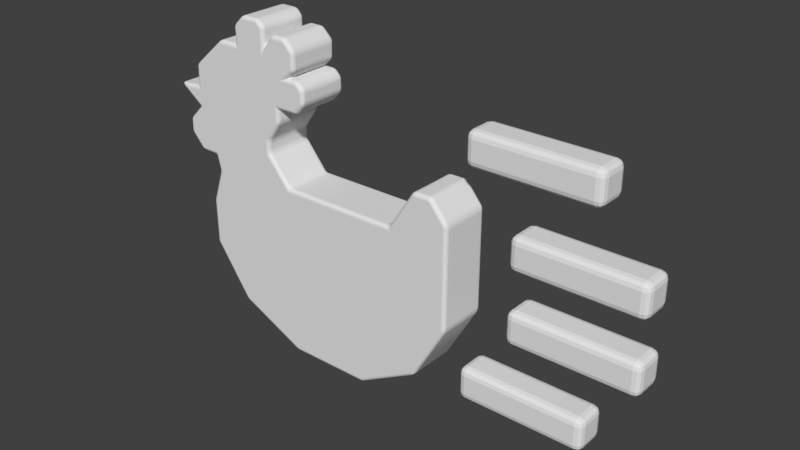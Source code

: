 # Source: speed.blend  (saved by Blender 2.79.0; exported with 4.5.12 LTS)
import bpy
from mathutils import Matrix  # noqa: F401  (used for matrix-valued properties, if any)

bpy.ops.wm.read_factory_settings(use_empty=True)
scene = bpy.context.scene
scene.name = 'Scene'

# ---- collections
col_collection_1 = bpy.data.collections.new('Collection 1'); scene.collection.children.link(col_collection_1)

# ---- world
world_world = bpy.data.worlds.new('World'); scene.world = world_world
world_world.color = (0.05088, 0.05088, 0.05088)
world_world.use_sun_shadow = False
world_world.sun_shadow_jitter_overblur = 0.0
world_world.cycles.sampling_method = 'MANUAL'

# ---- meshes
me_plane = bpy.data.meshes.new('Plane')
me_plane.from_pydata([(-1.217, -0.22, 6.892e-08), (0.389, -0.5497, 3.89e-08), (-1.144, 0.2906, -6.985e-08), (0.607, 0.4744, -5.144e-08), (-1.219, 0.07275, -5.588e-09), (-0.9762, -0.5622, 4.674e-08), (-0.5395, -0.7676, 3.371e-08), (-0.005946, -0.7688, 1.508e-08), (0.6049, -0.1747, -1.605e-08), (0.4974, 0.6094, -3.095e-08), (0.3752, 0.6073, -2.723e-08), (0.2093, 0.349, -6.278e-08), (-0.696, 0.5277, -4.936e-08), (-0.6937, 0.6058, -3.725e-08), (-0.6044, 0.7346, -2.235e-08), (-1.281, 0.6775, -2.701e-08), (-0.6045, 0.8212, -1.676e-08), (-1.055, 1.142, 1.118e-08), (-1.28, 0.9472, 0.0), (-0.9252, 1.142, 1.49e-08), (-1.281, 0.8124, -1.397e-08), (-0.4661, 0.8212, -1.304e-08), (-0.4036, 0.8908, -8.382e-09), (-0.4036, 0.9822, -1.211e-08), (-0.4517, 1.023, -9.313e-09), (-0.5238, 1.023, -9.313e-09), (-0.4661, 1.073, -6.519e-09), (-0.4661, 1.186, -1.024e-08), (-0.5334, 1.254, -5.588e-09), (-0.6319, 1.254, -1.863e-09), (-0.6944, 1.172, -1.211e-08), (-0.6944, 1.285, -1.77e-08), (-0.7377, 1.323, -1.211e-08), (-0.8578, 1.323, -1.211e-08), (-0.9299, 1.254, -1.956e-08), (-1.377, 0.5834, -3.539e-08), (-1.377, 0.4913, -3.26e-08), (-1.287, 0.3891, -4.098e-08), (-1.169, 0.3891, -4.191e-08), (-0.5464, 0.3464, -5.813e-08), (-1.445, 0.7964, -2.126e-08), (-1.217, -0.22, 0.1654), (0.389, -0.5497, 0.1654), (-1.144, 0.2906, 0.1654), (0.607, 0.4744, 0.1654), (-1.219, 0.07275, 0.1654), (-0.9762, -0.5622, 0.1654), (-0.5395, -0.7676, 0.1654), (-0.005946, -0.7688, 0.1654), (0.6049, -0.1747, 0.1654), (0.4974, 0.6094, 0.1654), (0.3752, 0.6073, 0.1654), (0.2093, 0.349, 0.1654), (-0.696, 0.5277, 0.1654), (-0.6937, 0.6058, 0.1654), (-0.6044, 0.7346, 0.1654), (-1.281, 0.6775, 0.1654), (-0.6045, 0.8212, 0.1654), (-1.055, 1.142, 0.1654), (-1.28, 0.9472, 0.1654), (-0.9252, 1.142, 0.1654), (-1.281, 0.8124, 0.1654), (-0.4661, 0.8212, 0.1654), (-0.4036, 0.8908, 0.1654), (-0.4036, 0.9822, 0.1654), (-0.4517, 1.023, 0.1654), (-0.5238, 1.023, 0.1654), (-0.4661, 1.073, 0.1654), (-0.4661, 1.186, 0.1654), (-0.5334, 1.254, 0.1654), (-0.6319, 1.254, 0.1654), (-0.6944, 1.172, 0.1654), (-0.6944, 1.285, 0.1654), (-0.7377, 1.323, 0.1654), (-0.8578, 1.323, 0.1654), (-0.9299, 1.254, 0.1654), (-1.377, 0.5834, 0.1654), (-1.377, 0.4913, 0.1654), (-1.287, 0.3891, 0.1654), (-1.169, 0.3891, 0.1654), (-0.5464, 0.3464, 0.1654), (-1.445, 0.7964, 0.1654)], [], [(45, 41, 46, 47, 48, 42, 49, 44, 50, 51, 52, 80, 53, 54, 55, 57, 62, 63, 64, 65, 66, 67, 68, 69, 70, 71, 72, 73, 74, 75, 60, 58, 59, 61, 81, 56, 76, 77, 78, 79, 43), (21, 62, 57, 16), (31, 72, 71, 30), (11, 52, 51, 10), (18, 59, 58, 17), (33, 74, 73, 32), (39, 80, 52, 11), (24, 65, 64, 23), (19, 60, 75, 34), (12, 53, 80, 39), (26, 67, 66, 25), (35, 76, 56, 15), (13, 54, 53, 12), (30, 71, 70, 29), (36, 77, 76, 35), (16, 57, 55, 14), (32, 73, 72, 31), (37, 78, 77, 36), (17, 58, 60, 19), (34, 75, 74, 33), (2, 43, 79, 38), (20, 61, 59, 18), (38, 79, 78, 37), (15, 56, 81, 40), (22, 63, 62, 21), (1, 42, 48, 7), (40, 81, 61, 20), (0, 41, 45, 4), (23, 64, 63, 22), (3, 44, 49, 8), (6, 47, 46, 5), (25, 66, 65, 24), (4, 45, 43, 2), (8, 49, 42, 1), (27, 68, 67, 26), (5, 46, 41, 0), (10, 51, 50, 9), (28, 69, 68, 27), (7, 48, 47, 6), (14, 55, 54, 13), (29, 70, 69, 28), (9, 50, 44, 3)])
_uv = me_plane.uv_layers.new(name='UVMap')
_uv.uv.foreach_set('vector', [0.0, 0.0, 0.0, 0.0, 0.0, 0.0, 0.0, 0.0, 0.0, 0.0, 0.0, 0.0, 0.0, 0.0, 0.0, 0.0, 0.0, 0.0, 0.0, 0.0, 0.0, 0.0, 0.0, 0.0, 0.0, 0.0, 0.0, 0.0, 0.0, 0.0, 0.0, 0.0, 0.0, 0.0, 0.0, 0.0, 0.0, 0.0, 0.0, 0.0, 0.0, 0.0, 0.0, 0.0, 0.0, 0.0, 0.0, 0.0, 0.0, 0.0, 0.0, 0.0, 0.0, 0.0, 0.0, 0.0, 0.0, 0.0, 0.0, 0.0, 0.0, 0.0, 0.0, 0.0, 0.0, 0.0, 0.0, 0.0, 0.0, 0.0, 0.0, 0.0, 0.0, 0.0, 0.0, 0.0, 0.0, 0.0, 0.0, 0.0, 0.0, 0.0, 0.0, 0.0, 0.0, 0.0, 0.0, 0.0, 0.0, 0.0, 0.0, 0.0, 0.0, 0.0, 0.0, 0.0, 0.0, 0.0, 0.0, 0.0, 0.0, 0.0, 0.0, 0.0, 0.0, 0.0, 0.0, 0.0, 0.0, 0.0, 0.0, 0.0, 0.0, 0.0, 0.0, 0.0, 0.0, 0.0, 0.0, 0.0, 0.0, 0.0, 0.0, 0.0, 0.0, 0.0, 0.0, 0.0, 0.0, 0.0, 0.0, 0.0, 0.0, 0.0, 0.0, 0.0, 0.0, 0.0, 0.0, 0.0, 0.0, 0.0, 0.0, 0.0, 0.0, 0.0, 0.0, 0.0, 0.0, 0.0, 0.0, 0.0, 0.0, 0.0, 0.0, 0.0, 0.0, 0.0, 0.0, 0.0, 0.0, 0.0, 0.0, 0.0, 0.0, 0.0, 0.0, 0.0, 0.0, 0.0, 0.0, 0.0, 0.0, 0.0, 0.0, 0.0, 0.0, 0.0, 0.0, 0.0, 0.0, 0.0, 0.0, 0.0, 0.0, 0.0, 0.0, 0.0, 0.0, 0.0, 0.0, 0.0, 0.0, 0.0, 0.0, 0.0, 0.0, 0.0, 0.0, 0.0, 0.0, 0.0, 0.0, 0.0, 0.0, 0.0, 0.0, 0.0, 0.0, 0.0, 0.0, 0.0, 0.0, 0.0, 0.0, 0.0, 0.0, 0.0, 0.0, 0.0, 0.0, 0.0, 0.0, 0.0, 0.0, 0.0, 0.0, 0.0, 0.0, 0.0, 0.0, 0.0, 0.0, 0.0, 0.0, 0.0, 0.0, 0.0, 0.0, 0.0, 0.0, 0.0, 0.0, 0.0, 0.0, 0.0, 0.0, 0.0, 0.0, 0.0, 0.0, 0.0, 0.0, 0.0, 0.0, 0.0, 0.0, 0.0, 0.0, 0.0, 0.0, 0.0, 0.0, 0.0, 0.0, 0.0, 0.0, 0.0, 0.0, 0.0, 0.0, 0.0, 0.0, 0.0, 0.0, 0.0, 0.0, 0.0, 0.0, 0.0, 0.0, 0.0, 0.0, 0.0, 0.0, 0.0, 0.0, 0.0, 0.0, 0.0, 0.0, 0.0, 0.0, 0.0, 0.0, 0.0, 0.0, 0.0, 0.0, 0.0, 0.0, 0.0, 0.0, 0.0, 0.0, 0.0, 0.0, 0.0, 0.0, 0.0, 0.0, 0.0, 0.0, 0.0, 0.0, 0.0, 0.0, 0.0, 0.0, 0.0, 0.0, 0.0, 0.0, 0.0, 0.0, 0.0, 0.0, 0.0, 0.0, 0.0, 0.0, 0.0, 0.0, 0.0, 0.0, 0.0, 0.0, 0.0, 0.0, 0.0, 0.0, 0.0, 0.0, 0.0, 0.0, 0.0, 0.0, 0.0, 0.0, 0.0, 0.0, 0.0, 0.0, 0.0, 0.0, 0.0, 0.0, 0.0, 0.0, 0.0, 0.0, 0.0, 0.0, 0.0, 0.0, 0.0, 0.0, 0.0, 0.0, 0.0, 0.0, 0.0, 0.0, 0.0, 0.0, 0.0, 0.0, 0.0, 0.0, 0.0, 0.0, 0.0, 0.0, 0.0, 0.0, 0.0, 0.0, 0.0, 0.0, 0.0, 0.0, 0.0, 0.0, 0.0, 0.0, 0.0, 0.0, 0.0, 0.0, 0.0, 0.0, 0.0, 0.0, 0.0, 0.0, 0.0, 0.0, 0.0, 0.0, 0.0])
me_plane.use_remesh_preserve_volume = False
me_plane.use_remesh_preserve_attributes = False
me_plane.use_mirror_vertex_groups = False
me_plane.update()
me_cube_001 = bpy.data.meshes.new('Cube.001')
me_cube_001.from_pydata([(-0.4259, -0.09742, -0.09742), (-0.4259, -0.09742, 0.09742), (-0.4259, 0.09742, -0.09742), (-0.4259, 0.09742, 0.09742), (0.3159, -0.09742, -0.09742), (0.3159, -0.09742, 0.09742), (0.3159, 0.09742, -0.09742), (0.3159, 0.09742, 0.09742)], [], [(0, 1, 3, 2), (2, 3, 7, 6), (6, 7, 5, 4), (4, 5, 1, 0), (2, 6, 4, 0), (7, 3, 1, 5)])
_ca = me_cube_001.color_attributes.new('Col', 'BYTE_COLOR', 'CORNER')
_ca.data.foreach_set('color', [1.0, 1.0, 1.0, 1.0, 1.0, 1.0, 1.0, 1.0, 1.0, 1.0, 1.0, 1.0, 1.0, 1.0, 1.0, 1.0, 1.0, 1.0, 1.0, 1.0, 1.0, 1.0, 1.0, 1.0, 1.0, 1.0, 1.0, 1.0, 1.0, 1.0, 1.0, 1.0, 1.0, 1.0, 1.0, 1.0, 1.0, 1.0, 1.0, 1.0, 1.0, 1.0, 1.0, 1.0, 1.0, 1.0, 1.0, 1.0, 1.0, 1.0, 1.0, 1.0, 1.0, 1.0, 1.0, 1.0, 1.0, 1.0, 1.0, 1.0, 1.0, 1.0, 1.0, 1.0, 1.0, 1.0, 1.0, 1.0, 1.0, 1.0, 1.0, 1.0, 1.0, 1.0, 1.0, 1.0, 1.0, 1.0, 1.0, 1.0, 1.0, 1.0, 1.0, 1.0, 1.0, 1.0, 1.0, 1.0, 1.0, 1.0, 1.0, 1.0, 1.0, 1.0, 1.0, 1.0])
me_cube_001.use_remesh_preserve_volume = False
me_cube_001.use_remesh_preserve_attributes = False
me_cube_001.use_mirror_vertex_groups = False
me_cube_001.update()
me_cube_005 = bpy.data.meshes.new('Cube.005')
me_cube_005.from_pydata([(-0.4259, -0.09742, -0.09742), (-0.4259, -0.09742, 0.09742), (-0.4259, 0.09742, -0.09742), (-0.4259, 0.09742, 0.09742), (0.3159, -0.09742, -0.09742), (0.3159, -0.09742, 0.09742), (0.3159, 0.09742, -0.09742), (0.3159, 0.09742, 0.09742)], [], [(0, 1, 3, 2), (2, 3, 7, 6), (6, 7, 5, 4), (4, 5, 1, 0), (2, 6, 4, 0), (7, 3, 1, 5)])
_ca = me_cube_005.color_attributes.new('Col', 'BYTE_COLOR', 'CORNER')
_ca.data.foreach_set('color', [1.0, 1.0, 1.0, 1.0, 1.0, 1.0, 1.0, 1.0, 1.0, 1.0, 1.0, 1.0, 1.0, 1.0, 1.0, 1.0, 1.0, 1.0, 1.0, 1.0, 1.0, 1.0, 1.0, 1.0, 1.0, 1.0, 1.0, 1.0, 1.0, 1.0, 1.0, 1.0, 1.0, 1.0, 1.0, 1.0, 1.0, 1.0, 1.0, 1.0, 1.0, 1.0, 1.0, 1.0, 1.0, 1.0, 1.0, 1.0, 1.0, 1.0, 1.0, 1.0, 1.0, 1.0, 1.0, 1.0, 1.0, 1.0, 1.0, 1.0, 1.0, 1.0, 1.0, 1.0, 1.0, 1.0, 1.0, 1.0, 1.0, 1.0, 1.0, 1.0, 1.0, 1.0, 1.0, 1.0, 1.0, 1.0, 1.0, 1.0, 1.0, 1.0, 1.0, 1.0, 1.0, 1.0, 1.0, 1.0, 1.0, 1.0, 1.0, 1.0, 1.0, 1.0, 1.0, 1.0])
me_cube_005.use_remesh_preserve_volume = False
me_cube_005.use_remesh_preserve_attributes = False
me_cube_005.use_mirror_vertex_groups = False
me_cube_005.update()
me_cube_006 = bpy.data.meshes.new('Cube.006')
me_cube_006.from_pydata([(-0.4259, -0.09742, -0.09742), (-0.4259, -0.09742, 0.09742), (-0.4259, 0.09742, -0.09742), (-0.4259, 0.09742, 0.09742), (0.3159, -0.09742, -0.09742), (0.3159, -0.09742, 0.09742), (0.3159, 0.09742, -0.09742), (0.3159, 0.09742, 0.09742)], [], [(0, 1, 3, 2), (2, 3, 7, 6), (6, 7, 5, 4), (4, 5, 1, 0), (2, 6, 4, 0), (7, 3, 1, 5)])
_ca = me_cube_006.color_attributes.new('Col', 'BYTE_COLOR', 'CORNER')
_ca.data.foreach_set('color', [1.0, 1.0, 1.0, 1.0, 1.0, 1.0, 1.0, 1.0, 1.0, 1.0, 1.0, 1.0, 1.0, 1.0, 1.0, 1.0, 1.0, 1.0, 1.0, 1.0, 1.0, 1.0, 1.0, 1.0, 1.0, 1.0, 1.0, 1.0, 1.0, 1.0, 1.0, 1.0, 1.0, 1.0, 1.0, 1.0, 1.0, 1.0, 1.0, 1.0, 1.0, 1.0, 1.0, 1.0, 1.0, 1.0, 1.0, 1.0, 1.0, 1.0, 1.0, 1.0, 1.0, 1.0, 1.0, 1.0, 1.0, 1.0, 1.0, 1.0, 1.0, 1.0, 1.0, 1.0, 1.0, 1.0, 1.0, 1.0, 1.0, 1.0, 1.0, 1.0, 1.0, 1.0, 1.0, 1.0, 1.0, 1.0, 1.0, 1.0, 1.0, 1.0, 1.0, 1.0, 1.0, 1.0, 1.0, 1.0, 1.0, 1.0, 1.0, 1.0, 1.0, 1.0, 1.0, 1.0])
me_cube_006.use_remesh_preserve_volume = False
me_cube_006.use_remesh_preserve_attributes = False
me_cube_006.use_mirror_vertex_groups = False
me_cube_006.update()
me_cube_007 = bpy.data.meshes.new('Cube.007')
me_cube_007.from_pydata([(-0.4259, -0.09742, -0.09742), (-0.4259, -0.09742, 0.09742), (-0.4259, 0.09742, -0.09742), (-0.4259, 0.09742, 0.09742), (0.3159, -0.09742, -0.09742), (0.3159, -0.09742, 0.09742), (0.3159, 0.09742, -0.09742), (0.3159, 0.09742, 0.09742)], [], [(0, 1, 3, 2), (2, 3, 7, 6), (6, 7, 5, 4), (4, 5, 1, 0), (2, 6, 4, 0), (7, 3, 1, 5)])
_ca = me_cube_007.color_attributes.new('Col', 'BYTE_COLOR', 'CORNER')
_ca.data.foreach_set('color', [1.0, 1.0, 1.0, 1.0, 1.0, 1.0, 1.0, 1.0, 1.0, 1.0, 1.0, 1.0, 1.0, 1.0, 1.0, 1.0, 1.0, 1.0, 1.0, 1.0, 1.0, 1.0, 1.0, 1.0, 1.0, 1.0, 1.0, 1.0, 1.0, 1.0, 1.0, 1.0, 1.0, 1.0, 1.0, 1.0, 1.0, 1.0, 1.0, 1.0, 1.0, 1.0, 1.0, 1.0, 1.0, 1.0, 1.0, 1.0, 1.0, 1.0, 1.0, 1.0, 1.0, 1.0, 1.0, 1.0, 1.0, 1.0, 1.0, 1.0, 1.0, 1.0, 1.0, 1.0, 1.0, 1.0, 1.0, 1.0, 1.0, 1.0, 1.0, 1.0, 1.0, 1.0, 1.0, 1.0, 1.0, 1.0, 1.0, 1.0, 1.0, 1.0, 1.0, 1.0, 1.0, 1.0, 1.0, 1.0, 1.0, 1.0, 1.0, 1.0, 1.0, 1.0, 1.0, 1.0])
me_cube_007.use_remesh_preserve_volume = False
me_cube_007.use_remesh_preserve_attributes = False
me_cube_007.use_mirror_vertex_groups = False
me_cube_007.update()

# ---- objects
ob_plane = bpy.data.objects.new('Plane', me_plane)
ob_cube_001 = bpy.data.objects.new('Cube.001', me_cube_001)
ob_cube_000 = bpy.data.objects.new('Cube.000', me_cube_005)
ob_cube_002 = bpy.data.objects.new('Cube.002', me_cube_006)
ob_cube_003 = bpy.data.objects.new('Cube.003', me_cube_007)

# ---- transforms, parenting, visibility, modifiers, constraints
ob_plane.location = (0.002126, -0.01385, 0.004832)
ob_plane.rotation_euler = (1.571, 0.0, 0.0)
ob_plane.lineart.crease_threshold = 0.0
_m = ob_plane.modifiers.new('Mirror', 'MIRROR')
_m.use_axis = (False, False, True)
_m = ob_plane.modifiers.new('Bevel', 'BEVEL')
_m.width = 0.04
_m.width_pct = 0.04
_m.segments = 4
_m.limit_method = 'NONE'
_m.angle_limit = 0.01745
_m.spread = 0.0
ob_cube_001.location = (1.118, -0.00862, -0.5016)
ob_cube_001.scale = (1.077, 1.077, 1.077)
ob_cube_001.lineart.crease_threshold = 0.0
_m = ob_cube_001.modifiers.new('Bevel', 'BEVEL')
_m.width = 0.041
_m.width_pct = 0.041
_m.segments = 3
_m.limit_method = 'NONE'
_m.spread = 0.0
ob_cube_000.location = (1.118, -0.00862, 0.916)
ob_cube_000.scale = (1.077, 1.077, 1.077)
ob_cube_000.lineart.crease_threshold = 0.0
_m = ob_cube_000.modifiers.new('Bevel', 'BEVEL')
_m.width = 0.041
_m.width_pct = 0.041
_m.segments = 3
_m.limit_method = 'NONE'
_m.spread = 0.0
ob_cube_002.location = (1.408, -0.00862, 0.4172)
ob_cube_002.scale = (1.077, 1.077, 1.077)
ob_cube_002.lineart.crease_threshold = 0.0
_m = ob_cube_002.modifiers.new('Bevel', 'BEVEL')
_m.width = 0.041
_m.width_pct = 0.041
_m.segments = 3
_m.limit_method = 'NONE'
_m.spread = 0.0
ob_cube_003.location = (1.408, -0.00862, -0.02427)
ob_cube_003.scale = (1.077, 1.077, 1.077)
ob_cube_003.lineart.crease_threshold = 0.0
_m = ob_cube_003.modifiers.new('Bevel', 'BEVEL')
_m.width = 0.041
_m.width_pct = 0.041
_m.segments = 3
_m.limit_method = 'NONE'
_m.spread = 0.0

# ---- collection membership
col_collection_1.objects.link(ob_plane)
col_collection_1.objects.link(ob_cube_001)
col_collection_1.objects.link(ob_cube_000)
col_collection_1.objects.link(ob_cube_002)
col_collection_1.objects.link(ob_cube_003)

# ---- scene / render settings (as saved in the file)
scene.frame_start = 1; scene.frame_end = 1; scene.frame_set(65)
scene.render.engine = 'BLENDER_EEVEE_NEXT'
scene.render.resolution_percentage = 50
scene.render.dither_intensity = 0.0
scene.cycles.use_denoising = False
scene.cycles.samples = 128
scene.cycles.sampling_pattern = 'TABULATED_SOBOL'
scene.cycles.use_adaptive_sampling = False
scene.cycles.use_light_tree = False
scene.cycles.blur_glossy = 0.0
scene.cycles.sample_clamp_indirect = 0.0
scene.view_settings.view_transform = 'Standard'
bpy.context.view_layer.update()

# ---- added for rendering (the .blend has no active camera and no usable light): camera, sun
cam_auto = bpy.data.cameras.new('AutoCamera')
cam_auto.lens = 50.0
cam_auto.sensor_width = 36.0
cam_auto.clip_end = 1000.0
ob_auto_camera = bpy.data.objects.new('AutoCamera', cam_auto)
scene.collection.objects.link(ob_auto_camera)
ob_auto_camera.location = (3.69352, -4.25498, 3.10956)
ob_auto_camera.rotation_euler = (1.09748, -7.21219e-08, 0.694738)
scene.camera = ob_auto_camera
light_auto_sun = bpy.data.lights.new('AutoSun', 'SUN')
light_auto_sun.energy = 3.0
light_auto_sun.angle = 0.0523599
ob_auto_sun = bpy.data.objects.new('AutoSun', light_auto_sun)
scene.collection.objects.link(ob_auto_sun)
ob_auto_sun.rotation_euler = (0.872665, 0.174533, 0.523599)
bpy.context.view_layer.update()
